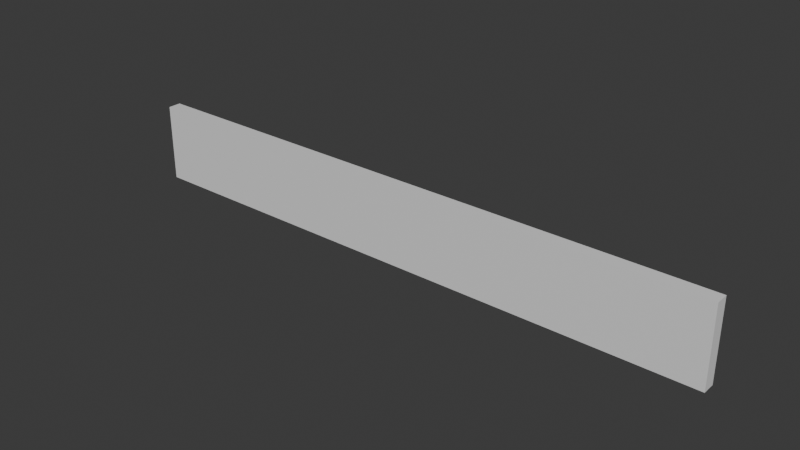 # Source: platform_board.blend  (saved by Blender 5.1.30; exported with 4.5.12 LTS)
import bpy
from mathutils import Matrix  # noqa: F401  (used for matrix-valued properties, if any)

bpy.ops.wm.read_factory_settings(use_empty=True)
scene = bpy.context.scene
scene.name = 'Scene'

# ---- collections
col_collection = bpy.data.collections.new('Collection'); scene.collection.children.link(col_collection)

# ---- materials (node trees are filled in below, after node groups)
mat_platform_board = bpy.data.materials.new('platform_board')
mat_platform_board.alpha_threshold = 0.0
mat_platform_board.use_backface_culling_lightprobe_volume = False
mat_platform_board.roughness = 0.5
mat_platform_board.line_color = (0.0, 0.0, 0.0, 1.0)

# ---- material node trees
mat_platform_board.use_nodes = True; mat_platform_board.node_tree.nodes.clear()
_N = mat_platform_board.node_tree.nodes; _L = mat_platform_board.node_tree.links
n0 = _N.new('ShaderNodeOutputMaterial'); n0.name = 'Material Output'; n0.location = (200, 100)
n1 = _N.new('ShaderNodeBsdfPrincipled'); n1.name = 'Principled BSDF'; n1.location = (-200, 100)
_L.new(n1.outputs[0], n0.inputs[0])
n0.is_active_output = True

# ---- world
world_world = bpy.data.worlds.new('World'); scene.world = world_world
world_world.use_nodes = True; world_world.node_tree.nodes.clear()
_N = world_world.node_tree.nodes; _L = world_world.node_tree.links
n0 = _N.new('ShaderNodeOutputWorld'); n0.name = 'World Output'; n0.location = (200, 100)
n1 = _N.new('ShaderNodeBackground'); n1.name = 'Background'; n1.location = (-200, 100)
n1.inputs[0].default_value = (0.05088, 0.05088, 0.05088, 1.0)
_L.new(n1.outputs[0], n0.inputs[0])
n0.is_active_output = True
world_world.color = (0.05088, 0.05088, 0.05088)
world_world.sun_shadow_jitter_overblur = 0.0

# ---- meshes
me_cube_001 = bpy.data.meshes.new('Cube.001')
me_cube_001.from_pydata([(-23.0, -0.5, -3.0), (-23.0, -0.5, 3.0), (-23.0, 0.5, -3.0), (-23.0, 0.5, 3.0), (23.0, -0.5, -3.0), (23.0, -0.5, 3.0), (23.0, 0.5, -3.0), (23.0, 0.5, 3.0)], [], [(0, 1, 3, 2), (2, 3, 7, 6), (6, 7, 5, 4), (4, 5, 1, 0), (2, 6, 4, 0), (7, 3, 1, 5)])
_uv = me_cube_001.uv_layers.new(name='UVMap')
_uv.uv.foreach_set('vector', [0.1315, 0.6929, 0.001098, 0.6929, 0.001098, 0.6712, 0.1315, 0.6712, 1.001, 0.8668, 1.001, 0.9973, 0.001098, 0.9973, 0.001098, 0.8668, 0.262, 0.6929, 0.1315, 0.6929, 0.1315, 0.6712, 0.262, 0.6712, 1.001, 0.7364, 1.001, 0.8668, 0.001098, 0.8668, 0.001098, 0.7364, 0.001098, 0.7147, 1.001, 0.7147, 1.001, 0.7364, 0.001098, 0.7364, 0.001098, 0.6929, 1.001, 0.6929, 1.001, 0.7147, 0.001098, 0.7147])
me_cube_001.materials.append(mat_platform_board)
me_cube_001.update()

# ---- objects
ob_cube = bpy.data.objects.new('Cube', me_cube_001)

# ---- transforms, parenting, visibility, modifiers, constraints
ob_cube.location = (0.0, -0.5, 0.0)

# ---- collection membership
col_collection.objects.link(ob_cube)

# ---- scene / render settings (as saved in the file)
scene.frame_start = 1; scene.frame_end = 250; scene.frame_set(1)
scene.render.engine = 'BLENDER_EEVEE_NEXT'
scene.render.bake_bias = 0.0
scene.render.bake_samples = 0
scene.cycles.sampling_pattern = 'TABULATED_SOBOL'
scene.eevee.use_volume_custom_range = False
bpy.context.view_layer.update()

# ---- added for rendering (the .blend has no active camera and no usable light): camera, sun
cam_auto = bpy.data.cameras.new('AutoCamera')
cam_auto.lens = 50.0
cam_auto.sensor_width = 36.0
cam_auto.clip_end = 1000.0
ob_auto_camera = bpy.data.objects.new('AutoCamera', cam_auto)
scene.collection.objects.link(ob_auto_camera)
ob_auto_camera.location = (42.9308, -52.017, 34.3447)
ob_auto_camera.rotation_euler = (1.09748, -7.21219e-08, 0.694738)
scene.camera = ob_auto_camera
light_auto_sun = bpy.data.lights.new('AutoSun', 'SUN')
light_auto_sun.energy = 3.0
light_auto_sun.angle = 0.0523599
ob_auto_sun = bpy.data.objects.new('AutoSun', light_auto_sun)
scene.collection.objects.link(ob_auto_sun)
ob_auto_sun.rotation_euler = (0.872665, 0.174533, 0.523599)
bpy.context.view_layer.update()
